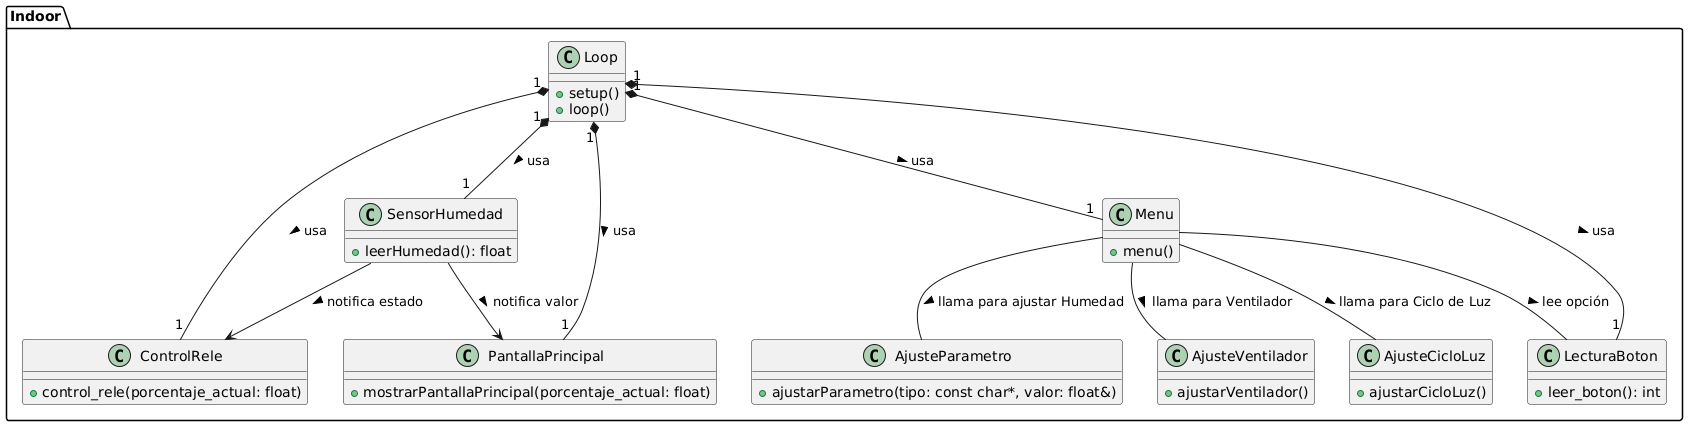

The diagram above was rendered by PlantUML. Its source (embedded in the PNG):
@startuml
' Diagrama de Clases para la Vista 5.7 (Patrón Observador implícito)
package "Indoor" {
  class Loop {
    +setup()
    +loop()
  }
  class SensorHumedad {
    +leerHumedad(): float
  }
  class ControlRele {
    +control_rele(porcentaje_actual: float)
  }
  class PantallaPrincipal {
    +mostrarPantallaPrincipal(porcentaje_actual: float)
  }
  class Menu {
    +menu()
  }
  class LecturaBoton {
    +leer_boton(): int
  }
  class AjusteParametro {
    +ajustarParametro(tipo: const char*, valor: float&)
  }
  class AjusteVentilador {
    +ajustarVentilador()
  }
  class AjusteCicloLuz {
    +ajustarCicloLuz()
  }

  Loop "1" *-- "1" SensorHumedad      : usa >
  Loop "1" *-- "1" PantallaPrincipal  : usa >
  Loop "1" *-- "1" Menu               : usa >
  Loop "1" *-- "1" ControlRele        : usa >
  Loop "1" *-- "1" LecturaBoton       : usa >

  Menu -- LecturaBoton     : lee opción >
  Menu -- AjusteParametro  : llama para ajustar Humedad >
  Menu -- AjusteVentilador : llama para Ventilador >
  Menu -- AjusteCicloLuz   : llama para Ciclo de Luz >

  SensorHumedad --> ControlRele     : notifica estado >
  SensorHumedad --> PantallaPrincipal : notifica valor >
}
@enduml